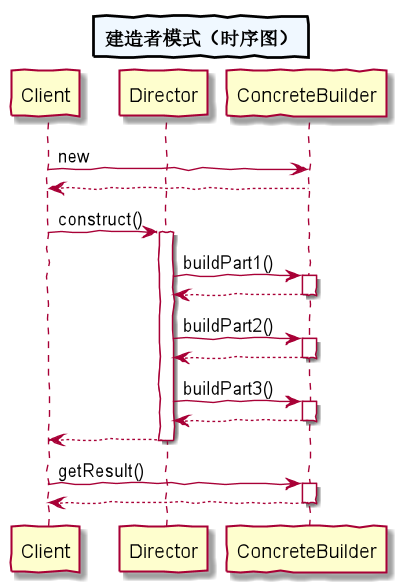

The diagram above was rendered by PlantUML. Its source (embedded in the PNG):
@startuml

skinparam handwritten true
skinparam titleBorderThickness 2
skinparam titleBackgroundColor AliceBlue


title
    建造者模式（时序图）
end title

participant Client
participant Director
participant ConcreteBuilder

Client -> ConcreteBuilder : new
return

Client -> Director : construct()
activate Director

Director -> ConcreteBuilder : buildPart1()
activate ConcreteBuilder
return

Director -> ConcreteBuilder : buildPart2()
activate ConcreteBuilder
return

Director -> ConcreteBuilder : buildPart3()
activate ConcreteBuilder
return

return
deactivate Director

Client -> ConcreteBuilder : getResult()
activate ConcreteBuilder
return
deactivate ConcreteBuilder

@enduml